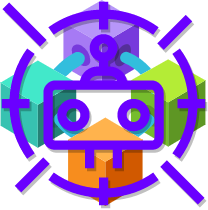

The diagram above was exported from draw.io. Its source (the exported page's mxGraphModel, read from the mxfile embedded in the PNG):
<mxGraphModel dx="1197" dy="452" grid="1" gridSize="10" guides="1" tooltips="1" connect="1" arrows="1" fold="1" page="1" pageScale="1" pageWidth="850" pageHeight="1100" math="0" shadow="0">
  <root>
    <mxCell id="0" />
    <mxCell id="1" parent="0" />
    <mxCell id="3" value="" style="aspect=fixed;html=1;points=[];align=center;image;fontSize=12;image=img/lib/azure2/blockchain/Consortium.svg;imageBorder=none;sketch=0;" parent="1" vertex="1">
      <mxGeometry x="80" y="190" width="206" height="206" as="geometry" />
    </mxCell>
    <mxCell id="6" value="" style="sketch=0;outlineConnect=0;fontColor=#ffffff;fillColor=#6a00ff;strokeColor=#3700CC;dashed=0;verticalLabelPosition=bottom;verticalAlign=top;align=center;html=1;fontSize=12;fontStyle=0;aspect=fixed;pointerEvents=1;shape=mxgraph.aws4.waf_bot_control;shadow=1;" parent="1" vertex="1">
      <mxGeometry x="81.25" y="191.25" width="203.5" height="203.5" as="geometry" />
    </mxCell>
  </root>
</mxGraphModel>